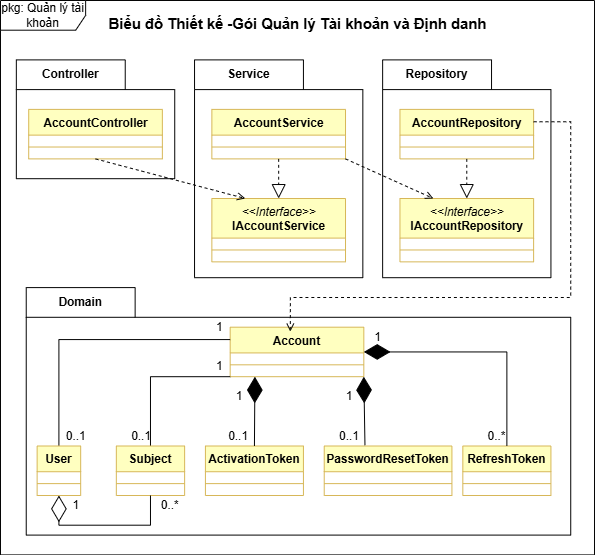

The diagram above was exported from draw.io. Its source (the exported page's mxGraphModel, read from the mxfile embedded in the PNG):
<mxGraphModel dx="1030" dy="626" grid="1" gridSize="10" guides="1" tooltips="1" connect="1" arrows="1" fold="1" page="1" pageScale="1" pageWidth="827" pageHeight="1169" math="0" shadow="0">
  <root>
    <mxCell id="0" />
    <mxCell id="1" parent="0" />
    <mxCell id="z4mkreoNO2HiucL3Gclu-1" parent="1" style="shape=umlFrame;whiteSpace=wrap;html=1;pointerEvents=0;width=86;height=30;" value="pkg: Quản lý tài khoản" vertex="1">
      <mxGeometry height="560" width="600" x="114" y="80" as="geometry" />
    </mxCell>
    <mxCell id="z4mkreoNO2HiucL3Gclu-2" parent="1" style="text;align=center;fontStyle=1;verticalAlign=middle;spacingLeft=3;spacingRight=3;strokeColor=none;rotatable=0;points=[[0,0.5],[1,0.5]];portConstraint=eastwest;html=1;fontSize=15;" value="Biểu đồ Thiết kế -Gói Quản lý Tài khoản và Định danh" vertex="1">
      <mxGeometry height="26" width="389" x="219" y="90" as="geometry" />
    </mxCell>
    <mxCell id="z4mkreoNO2HiucL3Gclu-3" parent="1" style="shape=folder;fontStyle=1;tabWidth=110;tabHeight=30;tabPosition=left;html=1;boundedLbl=1;labelInHeader=1;container=1;collapsible=0;recursiveResize=0;whiteSpace=wrap;" value="Controller" vertex="1">
      <mxGeometry height="120" width="160" x="130" y="140" as="geometry" />
    </mxCell>
    <mxCell id="z4mkreoNO2HiucL3Gclu-25" parent="z4mkreoNO2HiucL3Gclu-3" style="swimlane;fontStyle=1;align=center;verticalAlign=top;childLayout=stackLayout;horizontal=1;startSize=26;horizontalStack=0;resizeParent=1;resizeParentMax=0;resizeLast=0;collapsible=1;marginBottom=0;whiteSpace=wrap;html=1;fillColor=#FFFFC0;strokeColor=#d6b656;" value="AccountController" vertex="1">
      <mxGeometry height="50" width="135" x="12.5" y="50" as="geometry" />
    </mxCell>
    <mxCell id="z4mkreoNO2HiucL3Gclu-27" parent="z4mkreoNO2HiucL3Gclu-25" style="line;strokeWidth=1;fillColor=none;align=left;verticalAlign=middle;spacingTop=-1;spacingLeft=3;spacingRight=3;rotatable=0;labelPosition=right;points=[];portConstraint=eastwest;strokeColor=inherit;" value="" vertex="1">
      <mxGeometry height="24" width="135" y="26" as="geometry" />
    </mxCell>
    <mxCell id="z4mkreoNO2HiucL3Gclu-12" parent="1" style="shape=folder;fontStyle=1;tabWidth=110;tabHeight=30;tabPosition=left;html=1;boundedLbl=1;labelInHeader=1;container=1;collapsible=0;recursiveResize=0;whiteSpace=wrap;" value="Repository" vertex="1">
      <mxGeometry height="220" width="170" x="500" y="140" as="geometry" />
    </mxCell>
    <mxCell id="z4mkreoNO2HiucL3Gclu-29" parent="z4mkreoNO2HiucL3Gclu-12" style="swimlane;fontStyle=1;align=center;verticalAlign=top;childLayout=stackLayout;horizontal=1;startSize=26;horizontalStack=0;resizeParent=1;resizeParentMax=0;resizeLast=0;collapsible=1;marginBottom=0;whiteSpace=wrap;html=1;fillColor=#FFFFC0;strokeColor=#d6b656;" value="AccountRepository" vertex="1">
      <mxGeometry height="50" width="135" x="17.5" y="50" as="geometry" />
    </mxCell>
    <mxCell id="z4mkreoNO2HiucL3Gclu-30" parent="z4mkreoNO2HiucL3Gclu-29" style="line;strokeWidth=1;fillColor=none;align=left;verticalAlign=middle;spacingTop=-1;spacingLeft=3;spacingRight=3;rotatable=0;labelPosition=right;points=[];portConstraint=eastwest;strokeColor=inherit;" value="" vertex="1">
      <mxGeometry height="24" width="135" y="26" as="geometry" />
    </mxCell>
    <mxCell id="z4mkreoNO2HiucL3Gclu-31" parent="z4mkreoNO2HiucL3Gclu-12" style="swimlane;fontStyle=1;align=center;verticalAlign=top;childLayout=stackLayout;horizontal=1;startSize=40;horizontalStack=0;resizeParent=1;resizeParentMax=0;resizeLast=0;collapsible=1;marginBottom=0;whiteSpace=wrap;html=1;fillColor=#FFFFC0;strokeColor=#d6b656;" value="&lt;div&gt;&lt;i style=&quot;font-weight: 400;&quot;&gt;&amp;lt;&amp;lt;Interface&amp;gt;&amp;gt;&lt;/i&gt;&lt;/div&gt;IAccountRepository" vertex="1">
      <mxGeometry height="64" width="135" x="17.5" y="140" as="geometry" />
    </mxCell>
    <mxCell id="z4mkreoNO2HiucL3Gclu-32" parent="z4mkreoNO2HiucL3Gclu-31" style="line;strokeWidth=1;fillColor=none;align=left;verticalAlign=middle;spacingTop=-1;spacingLeft=3;spacingRight=3;rotatable=0;labelPosition=right;points=[];portConstraint=eastwest;strokeColor=inherit;" value="" vertex="1">
      <mxGeometry height="24" width="135" y="40" as="geometry" />
    </mxCell>
    <mxCell id="z4mkreoNO2HiucL3Gclu-16" edge="1" parent="z4mkreoNO2HiucL3Gclu-12" source="z4mkreoNO2HiucL3Gclu-29" style="endArrow=block;dashed=1;endFill=0;endSize=12;html=1;rounded=0;exitX=0.5;exitY=1;exitDx=0;exitDy=0;" target="z4mkreoNO2HiucL3Gclu-31" value="">
      <mxGeometry relative="1" width="160" as="geometry">
        <mxPoint x="240" y="110" as="sourcePoint" />
        <mxPoint x="240" y="150" as="targetPoint" />
      </mxGeometry>
    </mxCell>
    <mxCell id="z4mkreoNO2HiucL3Gclu-20" parent="1" style="shape=folder;fontStyle=1;tabWidth=110;tabHeight=30;tabPosition=left;html=1;boundedLbl=1;labelInHeader=1;container=1;collapsible=0;recursiveResize=0;whiteSpace=wrap;" value="Domain" vertex="1">
      <mxGeometry height="250" width="550" x="140" y="370" as="geometry" />
    </mxCell>
    <mxCell id="z4mkreoNO2HiucL3Gclu-33" parent="z4mkreoNO2HiucL3Gclu-20" style="swimlane;fontStyle=1;align=center;verticalAlign=top;childLayout=stackLayout;horizontal=1;startSize=26;horizontalStack=0;resizeParent=1;resizeParentMax=0;resizeLast=0;collapsible=1;marginBottom=0;whiteSpace=wrap;html=1;fillColor=#FFFFC0;strokeColor=#d6b656;" value="Account" vertex="1">
      <mxGeometry height="50" width="135" x="206" y="40" as="geometry" />
    </mxCell>
    <mxCell id="z4mkreoNO2HiucL3Gclu-34" parent="z4mkreoNO2HiucL3Gclu-33" style="line;strokeWidth=1;fillColor=none;align=left;verticalAlign=middle;spacingTop=-1;spacingLeft=3;spacingRight=3;rotatable=0;labelPosition=right;points=[];portConstraint=eastwest;strokeColor=inherit;" value="" vertex="1">
      <mxGeometry height="24" width="135" y="26" as="geometry" />
    </mxCell>
    <mxCell id="SVsHdT-q4XamdGAiKdOA-22" edge="1" parent="z4mkreoNO2HiucL3Gclu-20" source="z4mkreoNO2HiucL3Gclu-35" style="edgeStyle=orthogonalEdgeStyle;rounded=0;orthogonalLoop=1;jettySize=auto;html=1;exitX=0.5;exitY=0;exitDx=0;exitDy=0;entryX=0;entryY=0.25;entryDx=0;entryDy=0;endArrow=none;endFill=0;" target="z4mkreoNO2HiucL3Gclu-33">
      <mxGeometry relative="1" as="geometry" />
    </mxCell>
    <mxCell id="z4mkreoNO2HiucL3Gclu-35" parent="z4mkreoNO2HiucL3Gclu-20" style="swimlane;fontStyle=1;align=center;verticalAlign=top;childLayout=stackLayout;horizontal=1;startSize=26;horizontalStack=0;resizeParent=1;resizeParentMax=0;resizeLast=0;collapsible=1;marginBottom=0;whiteSpace=wrap;html=1;fillColor=#FFFFC0;strokeColor=#d6b656;" value="User" vertex="1">
      <mxGeometry height="50" width="44" x="11" y="160" as="geometry" />
    </mxCell>
    <mxCell id="z4mkreoNO2HiucL3Gclu-36" parent="z4mkreoNO2HiucL3Gclu-35" style="line;strokeWidth=1;fillColor=none;align=left;verticalAlign=middle;spacingTop=-1;spacingLeft=3;spacingRight=3;rotatable=0;labelPosition=right;points=[];portConstraint=eastwest;strokeColor=inherit;" value="" vertex="1">
      <mxGeometry height="24" width="44" y="26" as="geometry" />
    </mxCell>
    <mxCell id="SVsHdT-q4XamdGAiKdOA-21" edge="1" parent="z4mkreoNO2HiucL3Gclu-20" source="z4mkreoNO2HiucL3Gclu-37" style="edgeStyle=orthogonalEdgeStyle;rounded=0;orthogonalLoop=1;jettySize=auto;html=1;exitX=0.5;exitY=0;exitDx=0;exitDy=0;entryX=0;entryY=1;entryDx=0;entryDy=0;endArrow=none;endFill=0;" target="z4mkreoNO2HiucL3Gclu-33">
      <mxGeometry relative="1" as="geometry">
        <Array as="points">
          <mxPoint x="126" y="90" />
        </Array>
      </mxGeometry>
    </mxCell>
    <mxCell id="z4mkreoNO2HiucL3Gclu-37" parent="z4mkreoNO2HiucL3Gclu-20" style="swimlane;fontStyle=1;align=center;verticalAlign=top;childLayout=stackLayout;horizontal=1;startSize=26;horizontalStack=0;resizeParent=1;resizeParentMax=0;resizeLast=0;collapsible=1;marginBottom=0;whiteSpace=wrap;html=1;fillColor=#FFFFC0;strokeColor=#d6b656;" value="Subject" vertex="1">
      <mxGeometry height="50" width="69" x="91" y="160" as="geometry" />
    </mxCell>
    <mxCell id="z4mkreoNO2HiucL3Gclu-38" parent="z4mkreoNO2HiucL3Gclu-37" style="line;strokeWidth=1;fillColor=none;align=left;verticalAlign=middle;spacingTop=-1;spacingLeft=3;spacingRight=3;rotatable=0;labelPosition=right;points=[];portConstraint=eastwest;strokeColor=inherit;" value="" vertex="1">
      <mxGeometry height="24" width="69" y="26" as="geometry" />
    </mxCell>
    <mxCell id="z4mkreoNO2HiucL3Gclu-39" parent="z4mkreoNO2HiucL3Gclu-20" style="swimlane;fontStyle=1;align=center;verticalAlign=top;childLayout=stackLayout;horizontal=1;startSize=26;horizontalStack=0;resizeParent=1;resizeParentMax=0;resizeLast=0;collapsible=1;marginBottom=0;whiteSpace=wrap;html=1;fillColor=#FFFFC0;strokeColor=#d6b656;" value="ActivationToken" vertex="1">
      <mxGeometry height="50" width="99" x="181" y="160" as="geometry" />
    </mxCell>
    <mxCell id="z4mkreoNO2HiucL3Gclu-40" parent="z4mkreoNO2HiucL3Gclu-39" style="line;strokeWidth=1;fillColor=none;align=left;verticalAlign=middle;spacingTop=-1;spacingLeft=3;spacingRight=3;rotatable=0;labelPosition=right;points=[];portConstraint=eastwest;strokeColor=inherit;" value="" vertex="1">
      <mxGeometry height="24" width="99" y="26" as="geometry" />
    </mxCell>
    <mxCell id="SVsHdT-q4XamdGAiKdOA-1" parent="z4mkreoNO2HiucL3Gclu-20" style="swimlane;fontStyle=1;align=center;verticalAlign=top;childLayout=stackLayout;horizontal=1;startSize=26;horizontalStack=0;resizeParent=1;resizeParentMax=0;resizeLast=0;collapsible=1;marginBottom=0;whiteSpace=wrap;html=1;fillColor=#FFFFC0;strokeColor=#d6b656;" value="PasswordResetToken" vertex="1">
      <mxGeometry height="50" width="129" x="301" y="160" as="geometry" />
    </mxCell>
    <mxCell id="SVsHdT-q4XamdGAiKdOA-2" parent="SVsHdT-q4XamdGAiKdOA-1" style="line;strokeWidth=1;fillColor=none;align=left;verticalAlign=middle;spacingTop=-1;spacingLeft=3;spacingRight=3;rotatable=0;labelPosition=right;points=[];portConstraint=eastwest;strokeColor=inherit;" value="" vertex="1">
      <mxGeometry height="24" width="129" y="26" as="geometry" />
    </mxCell>
    <mxCell id="SVsHdT-q4XamdGAiKdOA-3" parent="z4mkreoNO2HiucL3Gclu-20" style="swimlane;fontStyle=1;align=center;verticalAlign=top;childLayout=stackLayout;horizontal=1;startSize=26;horizontalStack=0;resizeParent=1;resizeParentMax=0;resizeLast=0;collapsible=1;marginBottom=0;whiteSpace=wrap;html=1;fillColor=#FFFFC0;strokeColor=#d6b656;" value="RefreshToken" vertex="1">
      <mxGeometry height="50" width="89" x="441" y="160" as="geometry" />
    </mxCell>
    <mxCell id="SVsHdT-q4XamdGAiKdOA-4" parent="SVsHdT-q4XamdGAiKdOA-3" style="line;strokeWidth=1;fillColor=none;align=left;verticalAlign=middle;spacingTop=-1;spacingLeft=3;spacingRight=3;rotatable=0;labelPosition=right;points=[];portConstraint=eastwest;strokeColor=inherit;" value="" vertex="1">
      <mxGeometry height="24" width="89" y="26" as="geometry" />
    </mxCell>
    <mxCell id="SVsHdT-q4XamdGAiKdOA-6" edge="1" parent="z4mkreoNO2HiucL3Gclu-20" source="z4mkreoNO2HiucL3Gclu-39" style="endArrow=diamondThin;endFill=1;endSize=24;html=1;rounded=0;exitX=0.5;exitY=0;exitDx=0;exitDy=0;" value="">
      <mxGeometry relative="1" width="160" as="geometry">
        <mxPoint x="251" y="60" as="sourcePoint" />
        <mxPoint x="231" y="90" as="targetPoint" />
      </mxGeometry>
    </mxCell>
    <mxCell id="SVsHdT-q4XamdGAiKdOA-10" parent="z4mkreoNO2HiucL3Gclu-20" style="text;html=1;whiteSpace=wrap;strokeColor=none;fillColor=none;align=center;verticalAlign=middle;rounded=0;" value="0..1" vertex="1">
      <mxGeometry height="20" width="29" x="200" y="140" as="geometry" />
    </mxCell>
    <mxCell id="SVsHdT-q4XamdGAiKdOA-7" parent="z4mkreoNO2HiucL3Gclu-20" style="text;html=1;whiteSpace=wrap;strokeColor=none;fillColor=none;align=center;verticalAlign=middle;rounded=0;" value="1" vertex="1">
      <mxGeometry height="20" width="9" x="211" y="100" as="geometry" />
    </mxCell>
    <mxCell id="SVsHdT-q4XamdGAiKdOA-13" edge="1" parent="z4mkreoNO2HiucL3Gclu-20" source="SVsHdT-q4XamdGAiKdOA-1" style="endArrow=diamondThin;endFill=1;endSize=24;html=1;rounded=0;exitX=0.319;exitY=-0.016;exitDx=0;exitDy=0;entryX=1;entryY=1;entryDx=0;entryDy=0;exitPerimeter=0;" target="z4mkreoNO2HiucL3Gclu-33" value="">
      <mxGeometry relative="1" width="160" as="geometry">
        <mxPoint x="391" y="170" as="sourcePoint" />
        <mxPoint x="391" y="100" as="targetPoint" />
      </mxGeometry>
    </mxCell>
    <mxCell id="SVsHdT-q4XamdGAiKdOA-15" parent="z4mkreoNO2HiucL3Gclu-20" style="text;html=1;whiteSpace=wrap;strokeColor=none;fillColor=none;align=center;verticalAlign=middle;rounded=0;" value="0..1" vertex="1">
      <mxGeometry height="20" width="29" x="312" y="140" as="geometry" />
    </mxCell>
    <mxCell id="SVsHdT-q4XamdGAiKdOA-16" parent="z4mkreoNO2HiucL3Gclu-20" style="text;html=1;whiteSpace=wrap;strokeColor=none;fillColor=none;align=center;verticalAlign=middle;rounded=0;" value="1" vertex="1">
      <mxGeometry height="20" width="9" x="322" y="100" as="geometry" />
    </mxCell>
    <mxCell id="SVsHdT-q4XamdGAiKdOA-17" parent="z4mkreoNO2HiucL3Gclu-20" style="text;html=1;whiteSpace=wrap;strokeColor=none;fillColor=none;align=center;verticalAlign=middle;rounded=0;" value="0..*" vertex="1">
      <mxGeometry height="20" width="29" x="461" y="140" as="geometry" />
    </mxCell>
    <mxCell id="SVsHdT-q4XamdGAiKdOA-18" edge="1" parent="z4mkreoNO2HiucL3Gclu-20" source="SVsHdT-q4XamdGAiKdOA-3" style="endArrow=diamondThin;endFill=1;endSize=24;html=1;rounded=0;exitX=0.5;exitY=0;exitDx=0;exitDy=0;entryX=1;entryY=0.5;entryDx=0;entryDy=0;edgeStyle=orthogonalEdgeStyle;" target="z4mkreoNO2HiucL3Gclu-33" value="">
      <mxGeometry relative="1" width="160" as="geometry">
        <mxPoint x="462" y="189" as="sourcePoint" />
        <mxPoint x="461" y="120" as="targetPoint" />
      </mxGeometry>
    </mxCell>
    <mxCell id="SVsHdT-q4XamdGAiKdOA-20" parent="z4mkreoNO2HiucL3Gclu-20" style="text;html=1;whiteSpace=wrap;strokeColor=none;fillColor=none;align=center;verticalAlign=middle;rounded=0;" value="1" vertex="1">
      <mxGeometry height="20" width="9" x="351" y="40" as="geometry" />
    </mxCell>
    <mxCell id="SVsHdT-q4XamdGAiKdOA-24" parent="z4mkreoNO2HiucL3Gclu-20" style="text;html=1;whiteSpace=wrap;strokeColor=none;fillColor=none;align=center;verticalAlign=middle;rounded=0;" value="1" vertex="1">
      <mxGeometry height="20" width="9" x="191" y="70" as="geometry" />
    </mxCell>
    <mxCell id="SVsHdT-q4XamdGAiKdOA-26" parent="z4mkreoNO2HiucL3Gclu-20" style="text;html=1;whiteSpace=wrap;strokeColor=none;fillColor=none;align=center;verticalAlign=middle;rounded=0;" value="1" vertex="1">
      <mxGeometry height="20" width="9" x="191" y="30" as="geometry" />
    </mxCell>
    <mxCell id="SVsHdT-q4XamdGAiKdOA-29" edge="1" parent="z4mkreoNO2HiucL3Gclu-20" source="z4mkreoNO2HiucL3Gclu-37" style="endArrow=diamondThin;endFill=0;endSize=24;html=1;rounded=0;entryX=0.5;entryY=1;entryDx=0;entryDy=0;exitX=0.5;exitY=1;exitDx=0;exitDy=0;edgeStyle=orthogonalEdgeStyle;" target="z4mkreoNO2HiucL3Gclu-35" value="">
      <mxGeometry relative="1" width="160" as="geometry">
        <Array as="points">
          <mxPoint x="126" y="240" />
          <mxPoint x="33" y="240" />
        </Array>
        <mxPoint x="250" y="-30" as="sourcePoint" />
        <mxPoint x="410" y="-30" as="targetPoint" />
      </mxGeometry>
    </mxCell>
    <mxCell id="SVsHdT-q4XamdGAiKdOA-30" parent="z4mkreoNO2HiucL3Gclu-20" style="text;html=1;whiteSpace=wrap;strokeColor=none;fillColor=none;align=center;verticalAlign=middle;rounded=0;" value="0..*" vertex="1">
      <mxGeometry height="20" width="29" x="131" y="210" as="geometry" />
    </mxCell>
    <mxCell id="SVsHdT-q4XamdGAiKdOA-31" parent="z4mkreoNO2HiucL3Gclu-20" style="text;html=1;whiteSpace=wrap;strokeColor=none;fillColor=none;align=center;verticalAlign=middle;rounded=0;" value="1" vertex="1">
      <mxGeometry height="20" width="9" x="46" y="210" as="geometry" />
    </mxCell>
    <mxCell id="Z1LCG4IXHybUCc2iQB-u-1" parent="z4mkreoNO2HiucL3Gclu-20" style="text;html=1;whiteSpace=wrap;strokeColor=none;fillColor=none;align=center;verticalAlign=middle;rounded=0;" value="0..1" vertex="1">
      <mxGeometry height="20" width="29" x="102" y="140" as="geometry" />
    </mxCell>
    <mxCell id="Z1LCG4IXHybUCc2iQB-u-2" parent="z4mkreoNO2HiucL3Gclu-20" style="text;html=1;whiteSpace=wrap;strokeColor=none;fillColor=none;align=center;verticalAlign=middle;rounded=0;" value="0..1" vertex="1">
      <mxGeometry height="20" width="29" x="36" y="140" as="geometry" />
    </mxCell>
    <mxCell id="iUfAhdLy9nxtAr5mBbPO-1" parent="1" style="shape=folder;fontStyle=1;tabWidth=110;tabHeight=30;tabPosition=left;html=1;boundedLbl=1;labelInHeader=1;container=1;collapsible=0;recursiveResize=0;whiteSpace=wrap;" value="Service" vertex="1">
      <mxGeometry height="220" width="170" x="310" y="140" as="geometry" />
    </mxCell>
    <mxCell id="iUfAhdLy9nxtAr5mBbPO-2" parent="iUfAhdLy9nxtAr5mBbPO-1" style="swimlane;fontStyle=1;align=center;verticalAlign=top;childLayout=stackLayout;horizontal=1;startSize=26;horizontalStack=0;resizeParent=1;resizeParentMax=0;resizeLast=0;collapsible=1;marginBottom=0;whiteSpace=wrap;html=1;fillColor=#FFFFC0;strokeColor=#d6b656;" value="AccountService" vertex="1">
      <mxGeometry height="50" width="135" x="17.5" y="50" as="geometry" />
    </mxCell>
    <mxCell id="iUfAhdLy9nxtAr5mBbPO-3" parent="iUfAhdLy9nxtAr5mBbPO-2" style="line;strokeWidth=1;fillColor=none;align=left;verticalAlign=middle;spacingTop=-1;spacingLeft=3;spacingRight=3;rotatable=0;labelPosition=right;points=[];portConstraint=eastwest;strokeColor=inherit;" value="" vertex="1">
      <mxGeometry height="24" width="135" y="26" as="geometry" />
    </mxCell>
    <mxCell id="iUfAhdLy9nxtAr5mBbPO-4" parent="iUfAhdLy9nxtAr5mBbPO-1" style="swimlane;fontStyle=1;align=center;verticalAlign=top;childLayout=stackLayout;horizontal=1;startSize=40;horizontalStack=0;resizeParent=1;resizeParentMax=0;resizeLast=0;collapsible=1;marginBottom=0;whiteSpace=wrap;html=1;fillColor=#FFFFC0;strokeColor=#d6b656;" value="&lt;div&gt;&lt;i style=&quot;font-weight: 400;&quot;&gt;&amp;lt;&amp;lt;Interface&amp;gt;&amp;gt;&lt;/i&gt;&lt;/div&gt;IAccountService" vertex="1">
      <mxGeometry height="64" width="135" x="17.5" y="140" as="geometry" />
    </mxCell>
    <mxCell id="iUfAhdLy9nxtAr5mBbPO-5" parent="iUfAhdLy9nxtAr5mBbPO-4" style="line;strokeWidth=1;fillColor=none;align=left;verticalAlign=middle;spacingTop=-1;spacingLeft=3;spacingRight=3;rotatable=0;labelPosition=right;points=[];portConstraint=eastwest;strokeColor=inherit;" value="" vertex="1">
      <mxGeometry height="24" width="135" y="40" as="geometry" />
    </mxCell>
    <mxCell id="iUfAhdLy9nxtAr5mBbPO-6" edge="1" parent="iUfAhdLy9nxtAr5mBbPO-1" source="iUfAhdLy9nxtAr5mBbPO-2" style="endArrow=block;dashed=1;endFill=0;endSize=12;html=1;rounded=0;exitX=0.5;exitY=1;exitDx=0;exitDy=0;" target="iUfAhdLy9nxtAr5mBbPO-4" value="">
      <mxGeometry relative="1" width="160" as="geometry">
        <mxPoint x="240" y="110" as="sourcePoint" />
        <mxPoint x="240" y="150" as="targetPoint" />
      </mxGeometry>
    </mxCell>
    <mxCell id="iUfAhdLy9nxtAr5mBbPO-7" edge="1" parent="1" source="z4mkreoNO2HiucL3Gclu-25" style="endArrow=open;html=1;rounded=0;align=center;verticalAlign=bottom;dashed=1;endFill=0;labelBackgroundColor=none;exitX=0.5;exitY=1;exitDx=0;exitDy=0;entryX=0.25;entryY=0;entryDx=0;entryDy=0;" target="iUfAhdLy9nxtAr5mBbPO-4" value="">
      <mxGeometry relative="1" as="geometry">
        <mxPoint x="150" y="320" as="sourcePoint" />
        <mxPoint x="310" y="320" as="targetPoint" />
      </mxGeometry>
    </mxCell>
    <mxCell id="iUfAhdLy9nxtAr5mBbPO-8" connectable="0" parent="iUfAhdLy9nxtAr5mBbPO-7" style="resizable=0;html=1;align=center;verticalAlign=top;labelBackgroundColor=none;" value="" vertex="1">
      <mxGeometry relative="1" as="geometry" />
    </mxCell>
    <mxCell id="iUfAhdLy9nxtAr5mBbPO-9" edge="1" parent="1" source="iUfAhdLy9nxtAr5mBbPO-2" style="endArrow=open;html=1;rounded=0;align=center;verticalAlign=bottom;dashed=1;endFill=0;labelBackgroundColor=none;exitX=1;exitY=1;exitDx=0;exitDy=0;entryX=0.25;entryY=0;entryDx=0;entryDy=0;" target="z4mkreoNO2HiucL3Gclu-31" value="">
      <mxGeometry relative="1" as="geometry">
        <mxPoint x="460" y="330" as="sourcePoint" />
        <mxPoint x="611" y="370" as="targetPoint" />
      </mxGeometry>
    </mxCell>
    <mxCell id="iUfAhdLy9nxtAr5mBbPO-10" connectable="0" parent="iUfAhdLy9nxtAr5mBbPO-9" style="resizable=0;html=1;align=center;verticalAlign=top;labelBackgroundColor=none;" value="" vertex="1">
      <mxGeometry relative="1" as="geometry" />
    </mxCell>
    <mxCell id="iUfAhdLy9nxtAr5mBbPO-11" edge="1" parent="1" source="z4mkreoNO2HiucL3Gclu-29" style="endArrow=open;html=1;rounded=0;align=center;verticalAlign=bottom;dashed=1;endFill=0;labelBackgroundColor=none;exitX=1;exitY=0.25;exitDx=0;exitDy=0;entryX=0.45;entryY=0.088;entryDx=0;entryDy=0;entryPerimeter=0;edgeStyle=orthogonalEdgeStyle;" target="z4mkreoNO2HiucL3Gclu-33" value="">
      <mxGeometry relative="1" as="geometry">
        <Array as="points">
          <mxPoint x="690" y="203" />
          <mxPoint x="690" y="380" />
          <mxPoint x="407" y="380" />
        </Array>
        <mxPoint x="580" y="260" as="sourcePoint" />
        <mxPoint x="668" y="300" as="targetPoint" />
      </mxGeometry>
    </mxCell>
    <mxCell id="iUfAhdLy9nxtAr5mBbPO-12" connectable="0" parent="iUfAhdLy9nxtAr5mBbPO-11" style="resizable=0;html=1;align=center;verticalAlign=top;labelBackgroundColor=none;" value="" vertex="1">
      <mxGeometry relative="1" as="geometry" />
    </mxCell>
  </root>
</mxGraphModel>